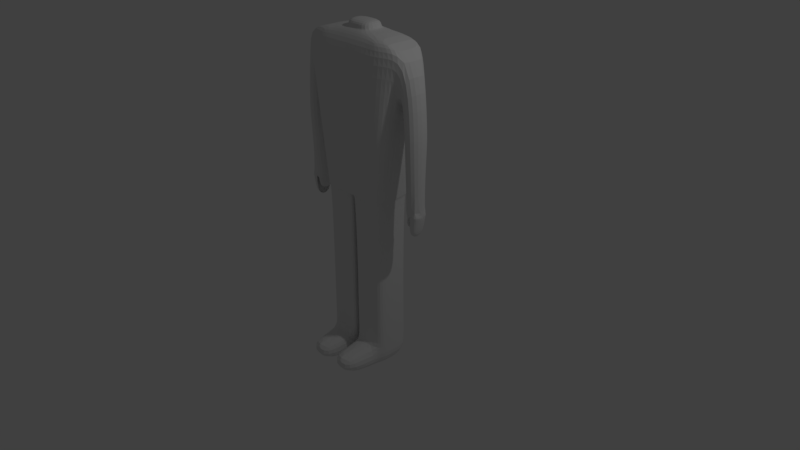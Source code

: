 # Source: MALE.blend  (saved by Blender 2.79.0; exported with 4.5.12 LTS)
import bpy
from mathutils import Matrix  # noqa: F401  (used for matrix-valued properties, if any)

bpy.ops.wm.read_factory_settings(use_empty=True)
scene = bpy.context.scene
scene.name = 'Scene'

# ---- collections
col_collection_1 = bpy.data.collections.new('Collection 1'); scene.collection.children.link(col_collection_1)

# ---- materials (node trees are filled in below, after node groups)
mat_material = bpy.data.materials.new('Material')
mat_material.alpha_threshold = 0.0
mat_material.use_transparent_shadow = False
mat_material.roughness = 0.5
mat_material.line_color = (0.0, 0.0, 0.0, 1.0)

# ---- material node trees

# ---- world
world_world = bpy.data.worlds.new('World'); scene.world = world_world
world_world.color = (0.05088, 0.05088, 0.05088)
world_world.use_sun_shadow = False
world_world.sun_shadow_jitter_overblur = 0.0
world_world.cycles.sampling_method = 'MANUAL'

# ---- cameras
cam_camera = bpy.data.cameras.new('Camera')
cam_camera.clip_end = 100.0
cam_camera.lens = 35.0
cam_camera.sensor_width = 32.0
cam_camera.sensor_height = 18.0
cam_camera.ortho_scale = 7.314
cam_camera.dof.focus_distance = 0.0
cam_camera.dof.aperture_fstop = 128.0

# ---- lights
light_lamp = bpy.data.lights.new('Lamp', 'POINT')
light_lamp.transmission_factor = 0.0
light_lamp.cutoff_distance = 30.0
light_lamp.energy = 100.0
light_lamp.shadow_buffer_clip_start = 1.001
light_lamp.shadow_soft_size = 0.1
light_lamp.shadow_maximum_resolution = 0.006
light_lamp.use_absolute_resolution = True

# ---- meshes
me_cube = bpy.data.meshes.new('Cube')
me_cube.from_pydata([(0.5029, 0.1429, -1.0), (0.5029, -0.1891, -1.0), (0.9065, 0.1429, 0.9039), (0.9065, -0.1631, 0.9039), (0.0, 0.2847, -1.0), (0.0, -0.2847, -1.0), (0.0, 0.1389, 1.0), (0.0, -0.1459, 1.0), (0.0, 0.2847, 0.9039), (0.0, -0.2847, 0.9039), (0.0, -0.3821, 0.5742), (0.698, 0.1429, 0.5742), (0.698, -0.1891, 0.5742), (0.0, 0.3442, 0.5742), (0.0, -0.2847, -1.0), (0.5029, 0.1429, -1.0), (0.5029, -0.1891, -1.0), (0.0, 0.2847, -1.0), (0.1979, 0.2847, -1.0), (0.1979, -0.2847, -1.0), (0.2028, 0.1389, 1.0), (0.2028, -0.1459, 1.0), (0.3902, -0.2847, 0.9039), (0.3902, 0.2847, 0.9039), (0.3902, -0.4353, 0.5742), (0.3902, 0.3442, 0.5742), (0.1979, -0.2847, -1.0), (0.1979, 0.2847, -1.0), (0.4266, 0.2847, -1.0), (0.4266, -0.2847, -1.0), (0.6218, -0.2847, 0.9039), (0.6218, 0.2847, 0.9039), (0.6218, -0.3111, 0.5742), (0.6218, 0.2847, 0.5742), (0.4266, -0.2847, -1.0), (0.4266, 0.2847, -1.0), (0.759, 0.1429, -0.0662), (0.9641, 0.1429, -0.06762), (0.759, -0.1891, -0.0662), (0.9641, -0.1631, -0.06762), (0.9747, 0.08669, -1.078), (0.9747, -0.1184, -1.079), (0.7587, 0.08669, -1.078), (0.7847, -0.1184, -1.079), (0.9573, -0.1201, -1.051), (0.9573, 0.08573, -1.051), (0.7522, 0.08784, -1.049), (0.7522, -0.1209, -1.049), (0.2765, 0.1626, 1.0), (0.0, 0.1626, 1.0), (0.2765, -0.1695, 1.0), (0.0, -0.1695, 1.0), (0.0, 0.1389, 1.101), (0.0, -0.1459, 1.101), (0.2028, 0.1389, 1.101), (0.2028, -0.1459, 1.101), (0.1979, 0.2592, -1.0), (0.0, 0.2847, -1.0), (0.1979, -0.2592, -1.0), (0.0, -0.2847, -1.0), (0.0, 0.1429, -1.0), (0.4114, 0.2592, -1.0), (0.4144, -0.2592, -1.0), (0.4774, 0.1365, -1.0), (0.4774, -0.1802, -1.0), (0.0, -0.1891, -1.0), (0.4266, 0.2847, -1.0), (0.1979, 0.2847, -1.0), (0.4266, 0.2847, -1.0), (0.1979, 0.2847, -1.0), (0.1979, 0.2847, -1.0), (0.1979, -0.2847, -1.0), (0.02551, 0.2592, -1.0), (0.02551, 0.1429, -1.0), (0.02551, -0.2592, -1.0), (0.4266, 0.2847, -1.0), (0.4266, -0.2847, -1.0), (0.5029, 0.1429, -1.0), (0.5029, -0.1891, -1.0), (0.02551, -0.1891, -1.0), (0.02551, 0.1429, -3.03), (0.02551, 0.2592, -3.03), (0.02551, -0.2592, -3.03), (0.02551, -0.1891, -3.03), (0.1979, 0.2592, -3.03), (0.1979, -0.2592, -3.03), (0.4114, 0.2592, -3.03), (0.4144, -0.2592, -3.03), (0.4774, 0.1365, -3.03), (0.4774, -0.1802, -3.03), (0.02551, 0.1429, -3.062), (0.02551, 0.2592, -3.062), (0.02551, -0.2592, -3.062), (0.02551, -0.1891, -3.062), (0.1979, 0.2592, -3.062), (0.1979, -0.2592, -3.062), (0.4114, 0.2592, -3.062), (0.4144, -0.2592, -3.062), (0.4774, 0.1365, -3.062), (0.4774, -0.1802, -3.062), (0.02551, 0.1429, -3.387), (0.02551, 0.2592, -3.387), (0.02551, -0.2592, -3.387), (0.02551, -0.1891, -3.387), (0.1979, 0.2592, -3.387), (0.4114, 0.2592, -3.387), (0.4144, -0.2592, -3.387), (0.4774, 0.1365, -3.387), (0.4774, -0.1802, -3.387), (0.1979, -0.7646, -3.062), (0.02551, -0.7646, -3.062), (0.4144, -0.7646, -3.062), (0.1979, -0.7646, -3.387), (0.02551, -0.7646, -3.387), (0.4144, -0.7646, -3.387), (0.9124, 0.08867, -1.364), (0.8585, -0.1184, -1.079), (0.8455, 0.08669, -1.078), (0.9124, -0.1164, -1.365), (0.8585, -0.1171, -1.259), (0.7788, -0.1172, -1.259), (0.8455, 0.08794, -1.258), (0.7527, 0.08794, -1.258), (0.8656, -0.1184, -1.079), (0.8532, 0.08669, -1.078), (0.8656, -0.1164, -1.365), (0.8532, 0.08867, -1.364), (0.9633, 0.1429, -0.1943), (0.7582, 0.1429, -0.1929), (0.7582, -0.1891, -0.1929), (0.9633, -0.1631, -0.1943)], [], [(69, 67, 4, 17), (22, 50, 51, 9), (24, 22, 9, 10), (48, 23, 8, 49), (26, 24, 10, 14), (23, 25, 13, 8), (19, 26, 14, 5), (25, 69, 17, 13), (33, 68, 69, 25), (29, 34, 26, 19), (31, 33, 25, 23), (34, 32, 24, 26), (48, 31, 23), (32, 30, 22, 24), (61, 63, 88, 86), (30, 50, 22), (15, 0, 66, 68), (3, 50, 30), (66, 0, 77, 75), (12, 3, 30, 32), (2, 31, 48), (16, 12, 32, 34), (2, 11, 33, 31), (1, 16, 34, 29), (11, 15, 68, 33), (67, 66, 75, 70), (2, 48, 50, 3), (0, 1, 78, 77), (0, 15, 16, 1), (15, 11, 12, 16), (11, 2, 37, 36), (19, 5, 59, 71), (21, 20, 54, 55), (1, 29, 76, 78), (29, 19, 71, 76), (4, 67, 70, 57), (117, 46, 45), (2, 3, 39, 37), (3, 12, 38, 39), (12, 11, 36, 38), (117, 45, 124), (45, 40, 124), (42, 46, 117), (130, 129, 47, 44), (129, 128, 46, 47), (128, 127, 45, 46), (127, 130, 44, 45), (6, 20, 48, 49), (21, 7, 51, 50), (20, 21, 50, 48), (54, 52, 53, 55), (20, 6, 52, 54), (7, 21, 55, 53), (18, 28, 66, 67), (35, 27, 69, 68), (27, 18, 67, 69), (28, 35, 68, 66), (56, 72, 57, 70), (74, 58, 71, 59), (72, 73, 60, 57), (61, 56, 70, 75), (58, 62, 76, 71), (63, 61, 75, 77), (62, 64, 78, 76), (79, 74, 59, 65), (73, 79, 65, 60), (64, 63, 77, 78), (97, 95, 92, 110, 109, 111), (64, 62, 87, 89), (91, 94, 96, 105, 104, 101), (74, 79, 83, 82), (87, 85, 82, 92, 95, 97), (79, 73, 80, 83), (63, 64, 89, 88), (73, 72, 81, 80), (99, 97, 106, 108), (72, 56, 61, 86, 84, 81), (86, 88, 98, 96), (89, 87, 97, 99), (88, 89, 99, 98), (81, 84, 94, 91), (80, 81, 91, 90), (82, 83, 93, 92), (84, 86, 96, 94), (83, 80, 90, 93), (98, 99, 108, 107), (90, 91, 101, 100), (92, 102, 113, 110), (92, 93, 103, 102), (93, 90, 100, 103), (109, 110, 113, 112, 114, 111), (96, 98, 107, 105), (102, 103, 100, 101, 104, 105, 107, 108, 106, 114, 112, 113), (106, 97, 111, 114), (40, 41, 118, 115), (116, 43, 120, 119), (124, 40, 115, 126), (121, 119, 120, 122), (43, 42, 122, 120), (42, 117, 121, 122), (117, 116, 119, 121), (41, 123, 125, 118), (115, 118, 125, 126), (58, 74, 82, 85, 87, 62), (37, 39, 130, 127), (36, 37, 127, 128), (38, 36, 128, 129), (39, 38, 129, 130), (43, 46, 42), (46, 43, 47), (44, 47, 43), (43, 116, 44), (116, 123, 44), (123, 41, 44), (41, 40, 44), (45, 44, 40)])
me_cube.materials.append(mat_material)
me_cube.use_remesh_preserve_volume = False
me_cube.use_remesh_preserve_attributes = False
me_cube.use_mirror_vertex_groups = False
me_cube.update()

# ---- objects
ob_cube = bpy.data.objects.new('Cube', me_cube)
ob_lamp = bpy.data.objects.new('Lamp', light_lamp)
ob_camera = bpy.data.objects.new('Camera', cam_camera)

# ---- transforms, parenting, visibility, modifiers, constraints
ob_cube.location = (0.0, 0.0, 1.938)
ob_cube.lock_rotations_4d = False
ob_cube.empty_display_type = 'ARROWS'
ob_cube.lineart.crease_threshold = 0.0
_m = ob_cube.modifiers.new('Mirror', 'MIRROR')
_m.use_clip = True
_m = ob_cube.modifiers.new('Subsurf', 'SUBSURF')
_m.uv_smooth = 'PRESERVE_CORNERS'
_m.quality = 2
_m.levels = 2
_m.show_only_control_edges = False
ob_lamp.location = (4.076, 1.005, 5.904)
ob_lamp.rotation_euler = (0.6503, 0.05522, 1.866)
ob_lamp.lock_rotations_4d = False
ob_lamp.empty_display_type = 'ARROWS'
ob_lamp.color = (0.0, 0.0, 0.0, 0.0)
ob_lamp.lineart.crease_threshold = 0.0
ob_camera.location = (7.481, -6.508, 5.344)
ob_camera.rotation_euler = (1.109, 0.0, 0.8149)
ob_camera.lock_rotations_4d = False
ob_camera.empty_display_type = 'ARROWS'
ob_camera.color = (0.0, 0.0, 0.0, 0.0)
ob_camera.display_type = 'WIRE'
ob_camera.lineart.crease_threshold = 0.0

# ---- collection membership
col_collection_1.objects.link(ob_cube)
col_collection_1.objects.link(ob_lamp)
col_collection_1.objects.link(ob_camera)

# ---- scene / render settings (as saved in the file)
scene.camera = ob_camera
scene.frame_start = 1; scene.frame_end = 250; scene.frame_set(1)
scene.render.engine = 'BLENDER_EEVEE_NEXT'
scene.render.resolution_percentage = 50
scene.render.dither_intensity = 0.0
scene.cycles.use_denoising = False
scene.cycles.samples = 128
scene.cycles.sampling_pattern = 'TABULATED_SOBOL'
scene.cycles.use_adaptive_sampling = False
scene.cycles.use_light_tree = False
scene.cycles.blur_glossy = 0.0
scene.cycles.sample_clamp_indirect = 0.0
scene.view_settings.view_transform = 'Standard'
bpy.context.view_layer.update()
